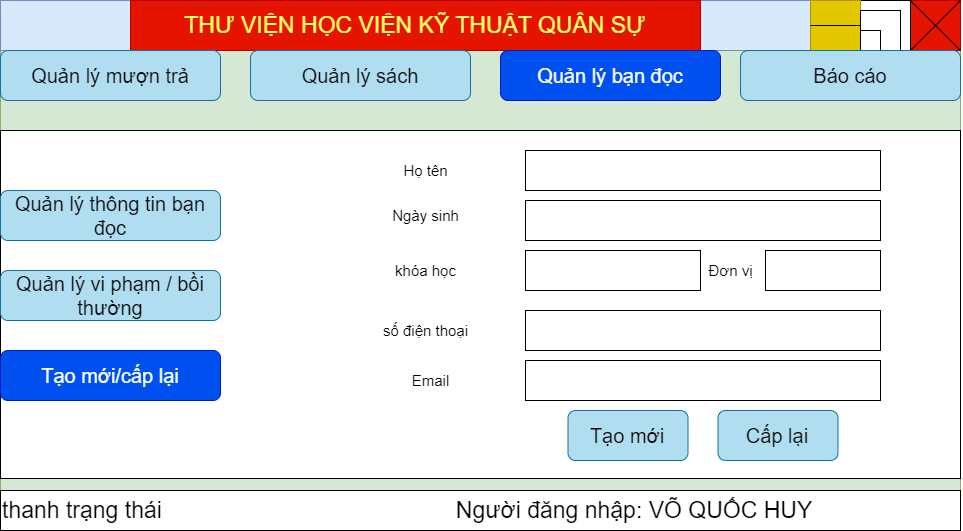

The diagram above was exported from draw.io. Its source (the exported page's mxGraphModel, read from the mxfile embedded in the PNG):
<mxGraphModel dx="1222" dy="812" grid="1" gridSize="10" guides="1" tooltips="1" connect="1" arrows="1" fold="1" page="1" pageScale="1" pageWidth="1169" pageHeight="1654" math="0" shadow="0">
  <root>
    <mxCell id="0" />
    <mxCell id="1" parent="0" />
    <mxCell id="w2hb0WhD_prw_zY9LiA2-1" value="" style="rounded=0;whiteSpace=wrap;html=1;fillColor=#d5e8d4;strokeColor=#82b366;" vertex="1" parent="1">
      <mxGeometry width="960" height="530" as="geometry" />
    </mxCell>
    <mxCell id="w2hb0WhD_prw_zY9LiA2-2" value="" style="rounded=0;whiteSpace=wrap;html=1;fillColor=#dae8fc;strokeColor=#6c8ebf;" vertex="1" parent="1">
      <mxGeometry width="960" height="50" as="geometry" />
    </mxCell>
    <mxCell id="w2hb0WhD_prw_zY9LiA2-3" value="" style="rounded=0;whiteSpace=wrap;html=1;fillColor=#e51400;fontColor=#ffffff;strokeColor=#B20000;" vertex="1" parent="1">
      <mxGeometry x="910" width="50" height="50" as="geometry" />
    </mxCell>
    <mxCell id="w2hb0WhD_prw_zY9LiA2-4" value="" style="rounded=0;whiteSpace=wrap;html=1;" vertex="1" parent="1">
      <mxGeometry x="860" width="50" height="50" as="geometry" />
    </mxCell>
    <mxCell id="w2hb0WhD_prw_zY9LiA2-5" value="" style="rounded=0;whiteSpace=wrap;html=1;fillColor=#e3c800;fontColor=#000000;strokeColor=#B09500;" vertex="1" parent="1">
      <mxGeometry x="810" width="50" height="50" as="geometry" />
    </mxCell>
    <mxCell id="w2hb0WhD_prw_zY9LiA2-6" value="" style="endArrow=none;html=1;rounded=0;" edge="1" parent="1">
      <mxGeometry width="50" height="50" relative="1" as="geometry">
        <mxPoint x="910" y="50" as="sourcePoint" />
        <mxPoint x="960" as="targetPoint" />
      </mxGeometry>
    </mxCell>
    <mxCell id="w2hb0WhD_prw_zY9LiA2-7" value="" style="endArrow=none;html=1;rounded=0;exitX=1;exitY=0;exitDx=0;exitDy=0;entryX=1;entryY=1;entryDx=0;entryDy=0;" edge="1" parent="1" source="w2hb0WhD_prw_zY9LiA2-4" target="w2hb0WhD_prw_zY9LiA2-3">
      <mxGeometry width="50" height="50" relative="1" as="geometry">
        <mxPoint x="820" y="120.00000000000001" as="sourcePoint" />
        <mxPoint x="930" y="131.45" as="targetPoint" />
      </mxGeometry>
    </mxCell>
    <mxCell id="w2hb0WhD_prw_zY9LiA2-8" value="" style="endArrow=none;html=1;rounded=0;entryX=1;entryY=0.5;entryDx=0;entryDy=0;exitX=0;exitY=0.5;exitDx=0;exitDy=0;" edge="1" parent="1" source="w2hb0WhD_prw_zY9LiA2-5" target="w2hb0WhD_prw_zY9LiA2-5">
      <mxGeometry width="50" height="50" relative="1" as="geometry">
        <mxPoint x="790" y="75" as="sourcePoint" />
        <mxPoint x="850" y="30" as="targetPoint" />
      </mxGeometry>
    </mxCell>
    <mxCell id="w2hb0WhD_prw_zY9LiA2-9" value="" style="whiteSpace=wrap;html=1;aspect=fixed;" vertex="1" parent="1">
      <mxGeometry x="860" y="10" width="40" height="40" as="geometry" />
    </mxCell>
    <mxCell id="w2hb0WhD_prw_zY9LiA2-10" value="" style="whiteSpace=wrap;html=1;aspect=fixed;" vertex="1" parent="1">
      <mxGeometry x="860" y="30" width="20" height="20" as="geometry" />
    </mxCell>
    <mxCell id="0qYPFjlo2dcQA6HrtDIR-1" value="&lt;font color=&quot;#ffff66&quot; style=&quot;font-size: 23px;&quot;&gt;THƯ VIỆN HỌC VIỆN KỸ THUẬT QUÂN SỰ&lt;/font&gt;" style="rounded=0;whiteSpace=wrap;html=1;fillColor=#e51400;fontColor=#ffffff;strokeColor=#B20000;" vertex="1" parent="1">
      <mxGeometry x="130" width="570" height="50" as="geometry" />
    </mxCell>
    <mxCell id="0qYPFjlo2dcQA6HrtDIR-3" value="" style="rounded=0;whiteSpace=wrap;html=1;" vertex="1" parent="1">
      <mxGeometry y="130" width="960" height="348" as="geometry" />
    </mxCell>
    <mxCell id="6m-absxxOKul8t2yaAgc-1" value="&lt;font style=&quot;font-size: 20px;&quot;&gt;Quản lý mượn trả&lt;/font&gt;" style="rounded=1;whiteSpace=wrap;html=1;fillColor=#b1ddf0;strokeColor=#10739e;" vertex="1" parent="1">
      <mxGeometry y="50" width="220" height="50" as="geometry" />
    </mxCell>
    <mxCell id="6m-absxxOKul8t2yaAgc-2" value="&lt;font style=&quot;font-size: 20px;&quot;&gt;Quản lý sách&lt;/font&gt;" style="rounded=1;whiteSpace=wrap;html=1;fillColor=#b1ddf0;strokeColor=#10739e;" vertex="1" parent="1">
      <mxGeometry x="250" y="50" width="220" height="50" as="geometry" />
    </mxCell>
    <mxCell id="6m-absxxOKul8t2yaAgc-3" value="&lt;font style=&quot;font-size: 20px;&quot;&gt;Quản lý bạn đọc&lt;/font&gt;" style="rounded=1;whiteSpace=wrap;html=1;fillColor=#0050ef;strokeColor=#001DBC;fontColor=#ffffff;" vertex="1" parent="1">
      <mxGeometry x="500" y="50" width="220" height="50" as="geometry" />
    </mxCell>
    <mxCell id="6m-absxxOKul8t2yaAgc-4" value="&lt;font style=&quot;font-size: 20px;&quot;&gt;Báo cáo&lt;/font&gt;" style="rounded=1;whiteSpace=wrap;html=1;fillColor=#b1ddf0;strokeColor=#10739e;" vertex="1" parent="1">
      <mxGeometry x="740" y="50" width="220" height="50" as="geometry" />
    </mxCell>
    <mxCell id="JDe3R-_R04DYU-8ZiFyt-1" value="&lt;font style=&quot;font-size: 20px;&quot;&gt;Quản lý thông tin bạn đọc&lt;/font&gt;" style="rounded=1;whiteSpace=wrap;html=1;fillColor=#b1ddf0;strokeColor=#10739e;" vertex="1" parent="1">
      <mxGeometry y="190" width="220" height="50" as="geometry" />
    </mxCell>
    <mxCell id="ynWlJ2V9K6h5ooK3MD7i-1" value="&lt;span style=&quot;font-size: 20px;&quot;&gt;Quản lý vi phạm / bồi thường&lt;/span&gt;" style="rounded=1;whiteSpace=wrap;html=1;fillColor=#b1ddf0;strokeColor=#10739e;" vertex="1" parent="1">
      <mxGeometry y="270" width="220" height="50" as="geometry" />
    </mxCell>
    <mxCell id="ynWlJ2V9K6h5ooK3MD7i-2" value="&lt;span style=&quot;font-size: 20px;&quot;&gt;Tạo mới/cấp lại&lt;/span&gt;" style="rounded=1;whiteSpace=wrap;html=1;fillColor=#0050ef;strokeColor=#001DBC;fontColor=#ffffff;" vertex="1" parent="1">
      <mxGeometry y="350" width="220" height="50" as="geometry" />
    </mxCell>
    <mxCell id="JFGDF65N-n9D_ROTiz4x-1" value="" style="rounded=0;whiteSpace=wrap;html=1;" vertex="1" parent="1">
      <mxGeometry x="525" y="200" width="355" height="40" as="geometry" />
    </mxCell>
    <mxCell id="JFGDF65N-n9D_ROTiz4x-2" value="" style="rounded=0;whiteSpace=wrap;html=1;" vertex="1" parent="1">
      <mxGeometry x="525" y="150" width="355" height="40" as="geometry" />
    </mxCell>
    <mxCell id="JFGDF65N-n9D_ROTiz4x-3" value="&lt;font style=&quot;font-size: 15px;&quot;&gt;Họ tên&lt;/font&gt;" style="text;html=1;align=center;verticalAlign=middle;resizable=0;points=[];autosize=1;strokeColor=none;fillColor=none;" vertex="1" parent="1">
      <mxGeometry x="390" y="155" width="70" height="30" as="geometry" />
    </mxCell>
    <mxCell id="JFGDF65N-n9D_ROTiz4x-4" value="&lt;font style=&quot;font-size: 15px;&quot;&gt;Ngày sinh&lt;/font&gt;" style="text;html=1;align=center;verticalAlign=middle;resizable=0;points=[];autosize=1;strokeColor=none;fillColor=none;" vertex="1" parent="1">
      <mxGeometry x="380" y="200" width="90" height="30" as="geometry" />
    </mxCell>
    <mxCell id="JFGDF65N-n9D_ROTiz4x-5" value="&lt;font style=&quot;font-size: 15px;&quot;&gt;khóa học&lt;/font&gt;" style="text;html=1;align=center;verticalAlign=middle;resizable=0;points=[];autosize=1;strokeColor=none;fillColor=none;" vertex="1" parent="1">
      <mxGeometry x="385" y="255" width="80" height="30" as="geometry" />
    </mxCell>
    <mxCell id="JFGDF65N-n9D_ROTiz4x-6" value="&lt;font style=&quot;font-size: 15px;&quot;&gt;số điện thoại&lt;/font&gt;" style="text;html=1;align=center;verticalAlign=middle;resizable=0;points=[];autosize=1;strokeColor=none;fillColor=none;" vertex="1" parent="1">
      <mxGeometry x="370" y="315" width="110" height="30" as="geometry" />
    </mxCell>
    <mxCell id="JFGDF65N-n9D_ROTiz4x-7" value="&lt;font style=&quot;font-size: 15px;&quot;&gt;Email&lt;/font&gt;" style="text;html=1;align=center;verticalAlign=middle;resizable=0;points=[];autosize=1;strokeColor=none;fillColor=none;" vertex="1" parent="1">
      <mxGeometry x="400" y="365" width="60" height="30" as="geometry" />
    </mxCell>
    <mxCell id="JFGDF65N-n9D_ROTiz4x-8" value="&lt;font style=&quot;font-size: 15px;&quot;&gt;Đơn vị&lt;/font&gt;" style="text;html=1;align=center;verticalAlign=middle;resizable=0;points=[];autosize=1;strokeColor=none;fillColor=none;" vertex="1" parent="1">
      <mxGeometry x="695" y="255" width="70" height="30" as="geometry" />
    </mxCell>
    <mxCell id="JFGDF65N-n9D_ROTiz4x-9" value="" style="rounded=0;whiteSpace=wrap;html=1;" vertex="1" parent="1">
      <mxGeometry x="525" y="250" width="175" height="40" as="geometry" />
    </mxCell>
    <mxCell id="JFGDF65N-n9D_ROTiz4x-10" value="" style="rounded=0;whiteSpace=wrap;html=1;" vertex="1" parent="1">
      <mxGeometry x="765" y="250" width="115" height="40" as="geometry" />
    </mxCell>
    <mxCell id="JFGDF65N-n9D_ROTiz4x-11" value="" style="rounded=0;whiteSpace=wrap;html=1;" vertex="1" parent="1">
      <mxGeometry x="525" y="310" width="355" height="40" as="geometry" />
    </mxCell>
    <mxCell id="JFGDF65N-n9D_ROTiz4x-12" value="" style="rounded=0;whiteSpace=wrap;html=1;" vertex="1" parent="1">
      <mxGeometry x="525" y="360" width="355" height="40" as="geometry" />
    </mxCell>
    <mxCell id="JFGDF65N-n9D_ROTiz4x-14" value="&lt;span style=&quot;font-size: 20px;&quot;&gt;Tạo mới&lt;/span&gt;" style="rounded=1;whiteSpace=wrap;html=1;fillColor=#b1ddf0;strokeColor=#10739e;" vertex="1" parent="1">
      <mxGeometry x="567.5" y="410" width="120" height="50" as="geometry" />
    </mxCell>
    <mxCell id="JFGDF65N-n9D_ROTiz4x-15" value="&lt;span style=&quot;font-size: 20px;&quot;&gt;Cấp lại&lt;/span&gt;" style="rounded=1;whiteSpace=wrap;html=1;fillColor=#b1ddf0;strokeColor=#10739e;" vertex="1" parent="1">
      <mxGeometry x="717.5" y="410" width="120" height="50" as="geometry" />
    </mxCell>
    <mxCell id="c8mlroxsVb0hbnhgIH1k-1" value="&lt;font style=&quot;font-size: 23px;&quot;&gt;thanh trạng thái&amp;nbsp; &amp;nbsp; &amp;nbsp; &amp;nbsp; &amp;nbsp; &amp;nbsp; &amp;nbsp; &amp;nbsp; &amp;nbsp; &amp;nbsp; &amp;nbsp; &amp;nbsp; &amp;nbsp; &amp;nbsp; &amp;nbsp; &amp;nbsp; &amp;nbsp; &amp;nbsp; &amp;nbsp; &amp;nbsp; &amp;nbsp; &amp;nbsp; &amp;nbsp; Người đăng nhập: VÕ QUỐC HUY&amp;nbsp;&lt;/font&gt;" style="rounded=0;whiteSpace=wrap;html=1;align=left;" vertex="1" parent="1">
      <mxGeometry y="490" width="960" height="40" as="geometry" />
    </mxCell>
  </root>
</mxGraphModel>